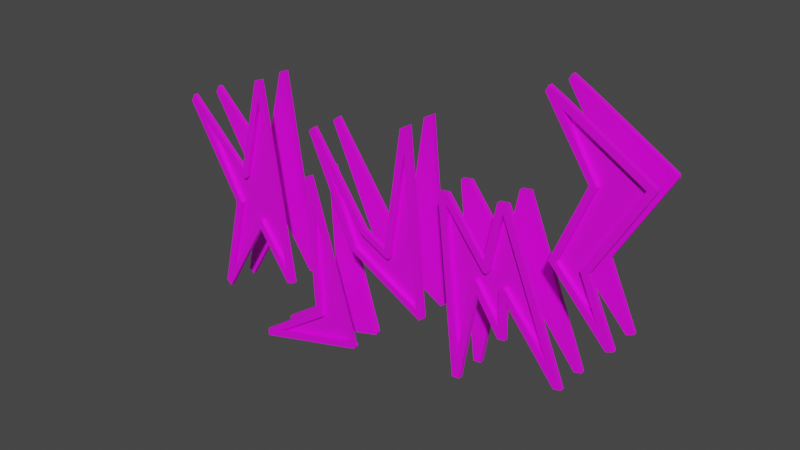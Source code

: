 # Source: SmulkLogo.blend  (saved by Blender 3.4.6; exported with 4.5.12 LTS)
import bpy
from mathutils import Matrix  # noqa: F401  (used for matrix-valued properties, if any)

bpy.ops.wm.read_factory_settings(use_empty=True)
scene = bpy.context.scene
scene.name = 'Scene'

# ---- collections
col_collection = bpy.data.collections.new('Collection'); scene.collection.children.link(col_collection)

# ---- images (referenced by path relative to the original .blend; pixels are not part of the script)
import os
ASSET_DIR = os.environ.get("B2B_ASSET_DIR", "")  # directory of the original .blend (textures are referenced by path, not embedded)
HERE = os.path.dirname(os.path.abspath(__file__))  # packed textures are extracted next to this script under _unpacked/

def load_image(name, relpath, width, height, colorspace="sRGB"):
    """Load a texture the original file referenced (path relative to the .blend, or extracted next to this script)."""
    p = next((c for c in (os.path.join(HERE, relpath), os.path.join(ASSET_DIR, relpath)) if relpath and os.path.exists(c)), "")
    if p:
        img = bpy.data.images.load(p, check_existing=True)
        img.name = name
    else:  # same state as the original file: an image datablock whose file is absent (Cycles renders it pink)
        img = bpy.data.images.new(name, width, height)
        img.source = "FILE"
        img.filepath = "//" + (relpath or name)
    img.colorspace_settings.name = colorspace
    return img
img_colorpallet_png = load_image('ColorPallet.png', 'ColorPallet.png', 1024, 1024, 'sRGB')

# ---- materials (node trees are filled in below, after node groups)
mat_colorpallet = bpy.data.materials.new('ColorPallet')
mat_colorpallet.use_transparent_shadow = False

# ---- material node trees
mat_colorpallet.use_nodes = True; mat_colorpallet.node_tree.nodes.clear()
_N = mat_colorpallet.node_tree.nodes; _L = mat_colorpallet.node_tree.links
n0 = _N.new('ShaderNodeBsdfPrincipled'); n0.name = 'Principled BSDF'; n0.location = (10, 300)
n0.distribution = 'GGX'
n0.subsurface_method = 'RANDOM_WALK_SKIN'
n0.inputs[3].default_value = 1.45
n0.inputs[27].default_value = (0.0, 0.0, 0.0, 1.0)
n0.inputs[28].default_value = 1.0
n1 = _N.new('ShaderNodeOutputMaterial'); n1.name = 'Material Output'; n1.location = (300, 300)
n2 = _N.new('ShaderNodeTexImage'); n2.name = 'Image Texture'; n2.location = (-280, 280)
n2.image = img_colorpallet_png
_L.new(n0.outputs[0], n1.inputs[0])
_L.new(n2.outputs[0], n0.inputs[0])
n1.is_active_output = True

# ---- world
world_world = bpy.data.worlds.new('World'); scene.world = world_world
world_world.use_nodes = True; world_world.node_tree.nodes.clear()
_N = world_world.node_tree.nodes; _L = world_world.node_tree.links
n0 = _N.new('ShaderNodeOutputWorld'); n0.name = 'World Output'; n0.location = (300, 300)
n1 = _N.new('ShaderNodeBackground'); n1.name = 'Background'; n1.location = (10, 300)
n1.inputs[0].default_value = (0.05088, 0.05088, 0.05088, 1.0)
_L.new(n1.outputs[0], n0.inputs[0])
n0.is_active_output = True
world_world.color = (0.05088, 0.05088, 0.05088)
world_world.use_sun_shadow = False
world_world.sun_shadow_jitter_overblur = 0.0

# ---- meshes
me_plane_001 = bpy.data.meshes.new('Plane.001')
me_plane_001.from_pydata([(-1.179, 0.1685, 0.1), (-1.224, 0.5665, 0.1), (-1.442, 0.6192, 0.1), (-1.034, 0.8629, 0.1), (-1.061, 0.1696, 0.1), (-1.283, -0.06091, 0.1), (-1.476, 0.6416, 0.1), (-1.05, 0.8988, 0.1), (-1.187, 0.5665, 0.1), (-0.9544, 0.9156, 0.1), (-1.484, 0.6217, 0.1), (-1.021, 0.1641, 0.1), (-1.484, 0.6291, 0.1), (-1.334, -0.1711, 0.1), (-1.22, 0.166, 0.1), (-1.37, -0.1566, 0.1), (-1.482, 0.635, 0.1), (-1.482, 0.616, 0.1), (-1.48, 0.6387, 0.1), (-0.9688, 0.9439, 0.1), (-0.9688, 0.9439, 0.075), (-1.48, 0.6387, 0.075), (-1.482, 0.616, 0.075), (-1.482, 0.635, 0.075), (-1.37, -0.1566, 0.075), (-1.22, 0.166, 0.075), (-1.334, -0.1711, 0.075), (-1.484, 0.6291, 0.075), (-1.021, 0.1641, 0.075), (-1.484, 0.6217, 0.075), (-0.9544, 0.9156, 0.075), (-1.187, 0.5665, 0.075), (-1.05, 0.8988, 0.075), (-1.476, 0.6416, 0.075), (-1.442, 0.6192, 0.075), (-1.179, 0.1685, 0.075), (-1.224, 0.5665, 0.075), (-1.034, 0.8629, 0.075), (-1.061, 0.1696, 0.075), (-1.283, -0.06091, 0.075)], [], [(4, 1, 36, 38), (0, 5, 39, 35), (2, 3, 7, 6), (3, 1, 8, 9), (1, 4, 11, 8), (4, 5, 13, 11), (5, 0, 14, 15), (0, 2, 17, 14), (18, 16, 12, 10, 17, 2, 6), (7, 3, 9, 19), (5, 15, 13), (7, 19, 20, 32), (15, 14, 25, 24), (8, 11, 28, 31), (14, 17, 22, 25), (9, 8, 31, 30), (16, 18, 21, 23), (18, 6, 33, 21), (10, 12, 27, 29), (12, 16, 23, 27), (11, 13, 26, 28), (6, 7, 32, 33), (19, 9, 30, 20), (17, 10, 29, 22), (13, 15, 24, 26), (35, 36, 37, 34), (39, 38, 36, 35), (1, 3, 37, 36), (2, 0, 35, 34), (5, 4, 38, 39), (3, 2, 34, 37), (33, 32, 37, 34), (30, 37, 32, 20), (37, 30, 31, 36), (31, 28, 38, 36), (28, 26, 39, 38), (24, 39, 26), (24, 25, 35, 39), (35, 25, 22, 34), (21, 33, 34, 22, 29, 27, 23)])
_uv = me_plane_001.uv_layers.new(name='UVMap')
_uv.uv.foreach_set('vector', [0.878, 0.6535, 0.8719, 0.5826, 0.876, 0.5825, 0.8814, 0.6548, 0.8386, 0.6566, 0.8455, 0.6891, 0.8453, 0.6908, 0.8348, 0.6577, 0.8148, 0.572, 0.8759, 0.5297, 0.8772, 0.5303, 0.8167, 0.5728, 0.8759, 0.5297, 0.8719, 0.5826, 0.8665, 0.5824, 0.8792, 0.5199, 0.8719, 0.5826, 0.878, 0.6535, 0.8752, 0.6528, 0.8665, 0.5824, 0.878, 0.6535, 0.8455, 0.6891, 0.8393, 0.7022, 0.8752, 0.6528, 0.8455, 0.6891, 0.8386, 0.6566, 0.8442, 0.6549, 0.842, 0.703, 0.8386, 0.6566, 0.8148, 0.572, 0.8168, 0.5724, 0.8442, 0.6549, 0.8168, 0.5728, 0.8169, 0.5727, 0.817, 0.5726, 0.817, 0.5726, 0.8168, 0.5724, 0.8148, 0.572, 0.8167, 0.5728, 0.8772, 0.5303, 0.8759, 0.5297, 0.8792, 0.5199, 0.88, 0.5198, 0.8455, 0.6891, 0.842, 0.703, 0.8393, 0.7022, 0.8772, 0.5303, 0.88, 0.5198, 0.8801, 0.5211, 0.877, 0.5309, 0.842, 0.703, 0.8442, 0.6549, 0.8473, 0.6534, 0.8405, 0.7023, 0.8665, 0.5824, 0.8752, 0.6528, 0.8736, 0.6524, 0.8625, 0.5829, 0.8442, 0.6549, 0.8168, 0.5724, 0.8183, 0.5737, 0.8473, 0.6534, 0.8792, 0.5199, 0.8665, 0.5824, 0.8625, 0.5829, 0.8814, 0.5214, 0.8169, 0.5727, 0.8168, 0.5728, 0.8185, 0.5729, 0.8184, 0.573, 0.8168, 0.5728, 0.8167, 0.5728, 0.8187, 0.5728, 0.8185, 0.5729, 0.817, 0.5726, 0.817, 0.5726, 0.8183, 0.5732, 0.8183, 0.5734, 0.817, 0.5726, 0.8169, 0.5727, 0.8184, 0.573, 0.8183, 0.5732, 0.8752, 0.6528, 0.8393, 0.7022, 0.8408, 0.7017, 0.8736, 0.6524, 0.8167, 0.5728, 0.8772, 0.5303, 0.877, 0.5309, 0.8187, 0.5728, 0.88, 0.5198, 0.8792, 0.5199, 0.8814, 0.5214, 0.8801, 0.5211, 0.8168, 0.5724, 0.817, 0.5726, 0.8183, 0.5734, 0.8183, 0.5737, 0.8393, 0.7022, 0.842, 0.703, 0.8405, 0.7023, 0.8408, 0.7017, 0.1316, 0.8343, 0.1241, 0.8835, 0.1463, 0.9213, 0.09682, 0.889, 0.1199, 0.8053, 0.1463, 0.835, 0.1241, 0.8835, 0.1316, 0.8343, 0.8719, 0.5826, 0.8759, 0.5297, 0.8766, 0.5282, 0.876, 0.5825, 0.8148, 0.572, 0.8386, 0.6566, 0.8348, 0.6577, 0.8117, 0.5709, 0.8455, 0.6891, 0.878, 0.6535, 0.8814, 0.6548, 0.8453, 0.6908, 0.8759, 0.5297, 0.8148, 0.572, 0.8117, 0.5709, 0.8766, 0.5282, 0.8187, 0.5728, 0.877, 0.5309, 0.8782, 0.5338, 0.8227, 0.5747, 0.8814, 0.5214, 0.8782, 0.5338, 0.877, 0.5309, 0.8801, 0.5211, 0.8782, 0.5338, 0.8814, 0.5214, 0.8625, 0.5829, 0.8557, 0.5835, 0.8625, 0.5829, 0.8736, 0.6524, 0.8696, 0.6515, 0.8557, 0.5835, 0.8736, 0.6524, 0.8408, 0.7017, 0.8458, 0.6867, 0.8696, 0.6515, 0.8405, 0.7023, 0.8458, 0.6867, 0.8408, 0.7017, 0.8405, 0.7023, 0.8473, 0.6534, 0.8534, 0.6517, 0.8458, 0.6867, 0.8534, 0.6517, 0.8473, 0.6534, 0.8183, 0.5737, 0.8227, 0.5747, 0.8185, 0.5729, 0.8187, 0.5728, 0.8227, 0.5747, 0.8183, 0.5737, 0.8183, 0.5734, 0.8183, 0.5732, 0.8184, 0.573])
me_plane_001.materials.append(mat_colorpallet)
me_plane_001.update()
me_plane_004 = bpy.data.meshes.new('Plane.004')
me_plane_004.from_pydata([(-0.7772, -0.1, 0.3113), (-0.7146, -0.1, -0.0007893), (-0.7116, -0.1, -0.008041), (-0.7066, -0.1, -0.01458), (-0.7007, -0.1, -0.01862), (-0.6939, -0.1, -0.01957), (-0.6881, -0.1, -0.01779), (-0.6815, -0.1, -0.01375), (-0.4626, -0.1, 0.2652), (-0.5499, -0.1, -0.5289), (-0.6225, -0.1, -0.08764), (-0.6249, -0.1, -0.08233), (-0.6299, -0.1, -0.07771), (-0.6362, -0.1, -0.07446), (-0.6446, -0.1, -0.07497), (-0.6504, -0.1, -0.0772), (-0.6561, -0.1, -0.0837), (-0.7787, -0.1, -0.2653), (-0.7754, -0.1, -0.07813), (-0.7793, -0.1, -0.06856), (-0.7839, -0.1, -0.06272), (-0.7923, -0.1, -0.05934), (-0.8006, -0.1, -0.05926), (-0.8083, -0.1, -0.06347), (-1.051, -0.1, -0.3595), (-0.798, -0.1, 0.3607), (-1.133, -0.1, -0.4626), (-0.7462, -0.1, 0.3534), (-0.6843, -0.1, 0.04255), (-0.4711, -0.1, 0.3161), (-0.4196, -0.1, 0.3075), (-0.5263, -0.1, -0.6529), (-0.5689, -0.1, -0.6492), (-0.6513, -0.1, -0.1434), (-0.7808, -0.1, -0.335), (-0.8186, -0.1, -0.3293), (-0.814, -0.1, -0.1296), (-1.093, -0.1, -0.4722), (-0.7772, -0.075, 0.3113), (-0.7146, -0.075, -0.0007893), (-0.7116, -0.075, -0.008041), (-0.7066, -0.075, -0.01458), (-0.7007, -0.075, -0.01862), (-0.6939, -0.075, -0.01957), (-0.6881, -0.075, -0.01779), (-0.6815, -0.075, -0.01375), (-0.4626, -0.075, 0.2652), (-0.5499, -0.075, -0.5289), (-0.6225, -0.075, -0.08764), (-0.6249, -0.075, -0.08233), (-0.6299, -0.075, -0.07771), (-0.6362, -0.075, -0.07446), (-0.6446, -0.075, -0.07497), (-0.6504, -0.075, -0.0772), (-0.6561, -0.075, -0.0837), (-0.7787, -0.075, -0.2653), (-0.7754, -0.075, -0.07813), (-0.7793, -0.075, -0.06856), (-0.7839, -0.075, -0.06272), (-0.7923, -0.075, -0.05934), (-0.8006, -0.075, -0.05926), (-0.8083, -0.075, -0.06347), (-1.051, -0.075, -0.3595), (-0.798, -0.075, 0.3607), (-1.133, -0.075, -0.4626), (-0.7462, -0.075, 0.3534), (-0.6843, -0.075, 0.04255), (-0.4711, -0.075, 0.3161), (-0.4196, -0.075, 0.3075), (-0.5263, -0.075, -0.6529), (-0.5689, -0.075, -0.6492), (-0.6513, -0.075, -0.1434), (-0.7808, -0.075, -0.335), (-0.8186, -0.075, -0.3293), (-0.814, -0.075, -0.1296), (-1.093, -0.075, -0.4722)], [], [(19, 57, 58, 20), (0, 25, 26, 24), (1, 28, 27, 0), (8, 29, 28, 7), (9, 31, 30, 8), (10, 33, 32, 9), (17, 34, 33, 16), (18, 36, 35, 17), (24, 37, 36, 23), (0, 27, 25), (1, 2, 3, 4, 5, 6, 7), (28, 1, 7), (30, 29, 8), (9, 32, 31), (10, 11, 12, 13, 14, 15, 16, 33), (17, 35, 34), (18, 19, 20, 21, 22, 23), (36, 18, 23), (24, 26, 37), (39, 38, 62, 61, 60, 59, 58, 57, 56, 55, 54, 53, 52, 51, 50, 49, 48, 47, 46, 45, 44, 43, 42, 41, 40), (12, 50, 51, 13), (5, 43, 44, 6), (20, 58, 59, 21), (13, 51, 52, 14), (6, 44, 45, 7), (21, 59, 60, 22), (14, 52, 53, 15), (7, 45, 46, 8), (22, 60, 61, 23), (0, 38, 39, 1), (15, 53, 54, 16), (8, 46, 47, 9), (23, 61, 62, 24), (1, 39, 40, 2), (16, 54, 55, 17), (9, 47, 48, 10), (24, 62, 38, 0), (2, 40, 41, 3), (17, 55, 56, 18), (10, 48, 49, 11), (3, 41, 42, 4), (18, 56, 57, 19), (11, 49, 50, 12), (4, 42, 43, 5), (31, 69, 68, 30), (27, 65, 63, 25), (35, 73, 72, 34), (29, 67, 66, 28), (28, 66, 65, 27), (36, 74, 73, 35), (33, 71, 70, 32), (32, 70, 69, 31), (34, 72, 71, 33), (30, 68, 67, 29), (26, 64, 75, 37), (25, 63, 64, 26), (37, 75, 74, 36), (68, 69, 47, 46), (68, 46, 67), (46, 45, 66, 67), (39, 66, 45, 44, 43, 42, 41, 40), (39, 38, 65, 66), (65, 38, 63), (64, 63, 38, 62), (64, 62, 75), (74, 75, 62, 61), (56, 74, 61, 60, 59, 58, 57), (73, 74, 56, 55), (73, 55, 72), (71, 72, 55, 54), (48, 71, 54, 53, 52, 51, 50, 49), (70, 71, 48, 47), (69, 70, 47)])
_uv = me_plane_004.uv_layers.new(name='UVMap')
_uv.uv.foreach_set('vector', [0.8904, 0.6281, 0.8882, 0.6273, 0.889, 0.6257, 0.8908, 0.6275, 0.9055, 0.5802, 0.9071, 0.5746, 0.9069, 0.6665, 0.9055, 0.6557, 0.8864, 0.6095, 0.8842, 0.6047, 0.9052, 0.5763, 0.9055, 0.5802, 0.8597, 0.6006, 0.8589, 0.5987, 0.8842, 0.6047, 0.8851, 0.6099, 0.8687, 0.677, 0.8652, 0.6911, 0.8585, 0.5974, 0.8597, 0.6006, 0.8999, 0.6486, 0.8975, 0.651, 0.8652, 0.689, 0.8687, 0.677, 0.8896, 0.6458, 0.8902, 0.6455, 0.8975, 0.651, 0.9005, 0.6512, 0.89, 0.629, 0.8932, 0.6341, 0.8903, 0.6463, 0.8896, 0.6458, 0.9055, 0.6557, 0.9067, 0.6646, 0.8932, 0.6341, 0.8931, 0.6266, 0.9055, 0.5802, 0.9052, 0.5763, 0.9071, 0.5746, 0.8864, 0.6095, 0.8863, 0.6099, 0.886, 0.6102, 0.8858, 0.6103, 0.8856, 0.6103, 0.8854, 0.6101, 0.8851, 0.6099, 0.8842, 0.6047, 0.8864, 0.6095, 0.8851, 0.6099, 0.8585, 0.5974, 0.8589, 0.5987, 0.8597, 0.6006, 0.8687, 0.677, 0.8652, 0.689, 0.8652, 0.6911, 0.8999, 0.6486, 0.9, 0.649, 0.9003, 0.6493, 0.9004, 0.6497, 0.9005, 0.6502, 0.9005, 0.6507, 0.9005, 0.6512, 0.8975, 0.651, 0.8896, 0.6458, 0.8903, 0.6463, 0.8902, 0.6455, 0.89, 0.629, 0.8904, 0.6281, 0.8908, 0.6275, 0.8915, 0.6269, 0.8922, 0.6266, 0.8931, 0.6266, 0.8932, 0.6341, 0.89, 0.629, 0.8931, 0.6266, 0.9055, 0.6557, 0.9069, 0.6665, 0.9067, 0.6646, 0.3733, 0.851, 0.3964, 0.811, 0.4029, 0.916, 0.3832, 0.864, 0.3824, 0.8631, 0.3812, 0.8627, 0.3799, 0.8628, 0.379, 0.8634, 0.378, 0.8645, 0.3698, 0.8904, 0.3613, 0.8597, 0.3609, 0.8586, 0.3602, 0.858, 0.359, 0.8575, 0.358, 0.8577, 0.3571, 0.8581, 0.3566, 0.8587, 0.326, 0.916, 0.351, 0.8027, 0.3681, 0.8513, 0.3688, 0.8521, 0.3695, 0.8527, 0.3705, 0.8528, 0.3715, 0.8526, 0.3725, 0.8519, 0.9003, 0.6493, 0.9008, 0.6487, 0.9015, 0.6493, 0.9004, 0.6497, 0.8856, 0.6103, 0.8859, 0.6121, 0.8856, 0.6121, 0.8854, 0.6101, 0.8908, 0.6275, 0.889, 0.6257, 0.8902, 0.6243, 0.8915, 0.6269, 0.9004, 0.6497, 0.9015, 0.6493, 0.9018, 0.65, 0.9005, 0.6502, 0.8854, 0.6101, 0.8856, 0.6121, 0.8853, 0.6121, 0.8851, 0.6099, 0.8915, 0.6269, 0.8902, 0.6243, 0.8917, 0.6231, 0.8922, 0.6266, 0.9005, 0.6502, 0.9018, 0.65, 0.902, 0.6508, 0.9005, 0.6507, 0.8851, 0.6099, 0.8853, 0.6121, 0.8594, 0.6009, 0.8597, 0.6006, 0.8922, 0.6266, 0.8917, 0.6231, 0.8936, 0.6223, 0.8931, 0.6266, 0.9055, 0.5802, 0.9052, 0.582, 0.8877, 0.6113, 0.8864, 0.6095, 0.9005, 0.6507, 0.902, 0.6508, 0.902, 0.6518, 0.9005, 0.6512, 0.8597, 0.6006, 0.8594, 0.6009, 0.8694, 0.674, 0.8687, 0.677, 0.8931, 0.6266, 0.8936, 0.6223, 0.9055, 0.6561, 0.9055, 0.6557, 0.8864, 0.6095, 0.8877, 0.6113, 0.8873, 0.6117, 0.8863, 0.6099, 0.9005, 0.6512, 0.902, 0.6518, 0.8874, 0.6469, 0.8896, 0.6458, 0.8687, 0.677, 0.8694, 0.674, 0.8997, 0.6483, 0.8999, 0.6486, 0.9055, 0.6557, 0.9055, 0.6561, 0.9052, 0.582, 0.9055, 0.5802, 0.8863, 0.6099, 0.8873, 0.6117, 0.8867, 0.612, 0.886, 0.6102, 0.8896, 0.6458, 0.8874, 0.6469, 0.8878, 0.6293, 0.89, 0.629, 0.8999, 0.6486, 0.8997, 0.6483, 0.9002, 0.6484, 0.9, 0.649, 0.886, 0.6102, 0.8867, 0.612, 0.8863, 0.6121, 0.8858, 0.6103, 0.89, 0.629, 0.8878, 0.6293, 0.8882, 0.6273, 0.8904, 0.6281, 0.9, 0.649, 0.9002, 0.6484, 0.9008, 0.6487, 0.9003, 0.6493, 0.8858, 0.6103, 0.8863, 0.6121, 0.8859, 0.6121, 0.8856, 0.6103, 0.8652, 0.6911, 0.8672, 0.6909, 0.8594, 0.597, 0.8585, 0.5974, 0.9052, 0.5763, 0.906, 0.5762, 0.9051, 0.5746, 0.9071, 0.5746, 0.8903, 0.6463, 0.8906, 0.6458, 0.8908, 0.6454, 0.8902, 0.6455, 0.8589, 0.5987, 0.8584, 0.5988, 0.8832, 0.6024, 0.8842, 0.6047, 0.8842, 0.6047, 0.8832, 0.6024, 0.906, 0.5762, 0.9052, 0.5763, 0.8932, 0.6341, 0.8935, 0.6352, 0.8906, 0.6458, 0.8903, 0.6463, 0.8975, 0.651, 0.8982, 0.6513, 0.8644, 0.6889, 0.8652, 0.689, 0.8652, 0.689, 0.8644, 0.6889, 0.8672, 0.6909, 0.8652, 0.6911, 0.8902, 0.6455, 0.8908, 0.6454, 0.8982, 0.6513, 0.8975, 0.651, 0.8585, 0.5974, 0.8594, 0.597, 0.8584, 0.5988, 0.8589, 0.5987, 0.9069, 0.6665, 0.9053, 0.6665, 0.9071, 0.6642, 0.9067, 0.6646, 0.9071, 0.5746, 0.9051, 0.5746, 0.9053, 0.6665, 0.9069, 0.6665, 0.9067, 0.6646, 0.9071, 0.6642, 0.8935, 0.6352, 0.8932, 0.6341, 0.8594, 0.597, 0.8672, 0.6909, 0.8689, 0.681, 0.8594, 0.5993, 0.8594, 0.597, 0.8594, 0.5993, 0.8584, 0.5988, 0.8594, 0.5993, 0.8836, 0.6017, 0.8832, 0.6024, 0.8584, 0.5988, 0.8809, 0.6021, 0.8832, 0.6024, 0.8836, 0.6017, 0.8833, 0.6023, 0.883, 0.6026, 0.8825, 0.6028, 0.882, 0.6027, 0.8814, 0.6025, 0.8809, 0.6021, 0.9043, 0.5773, 0.906, 0.5762, 0.8832, 0.6024, 0.906, 0.5762, 0.9043, 0.5773, 0.9051, 0.5746, 0.9053, 0.6665, 0.9051, 0.5746, 0.9043, 0.5773, 0.9047, 0.6556, 0.9053, 0.6665, 0.9047, 0.6556, 0.9071, 0.6642, 0.8935, 0.6352, 0.9071, 0.6642, 0.9047, 0.6556, 0.891, 0.6329, 0.8942, 0.6323, 0.8935, 0.6352, 0.891, 0.6329, 0.8914, 0.6322, 0.892, 0.6317, 0.8928, 0.6316, 0.8934, 0.6318, 0.8906, 0.6458, 0.8935, 0.6352, 0.8942, 0.6323, 0.8932, 0.6442, 0.8906, 0.6458, 0.8932, 0.6442, 0.8908, 0.6454, 0.8982, 0.6513, 0.8908, 0.6454, 0.8932, 0.6442, 0.902, 0.6499, 0.9035, 0.6516, 0.8982, 0.6513, 0.902, 0.6499, 0.9026, 0.6498, 0.9029, 0.65, 0.9034, 0.6503, 0.9035, 0.6508, 0.9036, 0.6512, 0.8644, 0.6889, 0.8982, 0.6513, 0.9035, 0.6516, 0.8689, 0.681, 0.8672, 0.6909, 0.8644, 0.6889, 0.8689, 0.681])
me_plane_004.materials.append(mat_colorpallet)
me_plane_004.update()
me_plane_005 = bpy.data.meshes.new('Plane.005')
me_plane_005.from_pydata([(-0.2982, -0.1, -0.3675), (-0.1239, -0.1, -0.1455), (-0.218, -0.1, 0.4475), (-0.1292, -0.1, -0.1341), (-0.1165, -0.1, -0.1492), (-0.1062, -0.1, -0.1487), (0.05634, -0.1, -0.06628), (0.2738, -0.1, 0.245), (0.09082, -0.1, -0.1556), (-0.339, -0.1, -0.4005), (-0.2432, -0.1, 0.583), (-0.1956, -0.1, 0.5562), (-0.09666, -0.1, -0.1022), (-0.218, -0.075, 0.4475), (0.03027, -0.1, -0.038), (-0.2982, -0.075, -0.3675), (0.3522, -0.1, 0.4206), (0.3854, -0.1, 0.3946), (0.119, -0.1, -0.1817), (-0.3156, -0.1, -0.4199), (-0.1239, -0.075, -0.1455), (-0.1292, -0.075, -0.1341), (-0.1165, -0.075, -0.1492), (-0.1062, -0.075, -0.1487), (0.05634, -0.075, -0.06628), (0.2738, -0.075, 0.245), (0.09082, -0.075, -0.1556), (-0.339, -0.075, -0.4005), (-0.2432, -0.075, 0.583), (-0.1956, -0.075, 0.5562), (-0.09666, -0.075, -0.1022), (0.03027, -0.075, -0.038), (0.3522, -0.075, 0.4206), (0.3854, -0.075, 0.3946), (0.119, -0.075, -0.1817), (-0.3156, -0.075, -0.4199)], [], [(3, 2, 13, 21), (6, 5, 23, 24), (0, 2, 10, 9), (2, 3, 12, 11), (5, 6, 14, 12), (6, 7, 16, 14), (7, 8, 18, 17), (8, 0, 19, 18), (2, 11, 10), (0, 9, 19), (1, 4, 5, 12, 3), (16, 7, 17), (15, 20, 21, 13), (26, 25, 24, 23, 22, 20, 15), (0, 8, 26, 15), (2, 0, 15, 13), (7, 6, 24, 25), (4, 1, 20, 22), (8, 7, 25, 26), (5, 4, 22, 23), (1, 3, 21, 20), (11, 12, 30, 29), (18, 19, 35, 34), (12, 14, 31, 30), (16, 17, 33, 32), (10, 11, 29, 28), (17, 18, 34, 33), (19, 9, 27, 35), (9, 10, 28, 27), (14, 16, 32, 31), (30, 29, 13, 21), (27, 28, 13, 15), (28, 29, 13), (22, 20, 21, 30, 23), (23, 30, 31, 24), (24, 31, 32, 25), (32, 33, 25), (33, 34, 26, 25), (34, 35, 15, 26), (27, 15, 35)])
_uv = me_plane_005.uv_layers.new(name='UVMap')
_uv.uv.foreach_set('vector', [0.8703, 0.5759, 0.9106, 0.5816, 0.9096, 0.5868, 0.8711, 0.5748, 0.8685, 0.586, 0.8711, 0.5759, 0.8711, 0.5758, 0.8688, 0.5847, 0.9121, 0.6729, 0.9106, 0.5816, 0.9143, 0.5643, 0.9142, 0.6796, 0.9106, 0.5816, 0.8703, 0.5759, 0.8706, 0.5768, 0.9143, 0.572, 0.8711, 0.5759, 0.8685, 0.586, 0.8673, 0.5875, 0.8706, 0.5768, 0.8685, 0.586, 0.8711, 0.6061, 0.8693, 0.6059, 0.8673, 0.5875, 0.8711, 0.6061, 0.8789, 0.6387, 0.8759, 0.6384, 0.8686, 0.6025, 0.8789, 0.6387, 0.9121, 0.6729, 0.9132, 0.6818, 0.8759, 0.6384, 0.9106, 0.5816, 0.9143, 0.572, 0.9143, 0.5643, 0.9121, 0.6729, 0.9142, 0.6796, 0.9132, 0.6818, 0.8707, 0.5759, 0.8709, 0.5759, 0.8711, 0.5759, 0.8706, 0.5768, 0.8703, 0.5759, 0.8693, 0.6059, 0.8711, 0.6061, 0.8686, 0.6025, 0.6312, 0.902, 0.6161, 0.8783, 0.6168, 0.8773, 0.6312, 0.8207, 0.5948, 0.8773, 0.5806, 0.8359, 0.5991, 0.8688, 0.6143, 0.8785, 0.6154, 0.8786, 0.6161, 0.8783, 0.6312, 0.902, 0.9121, 0.6729, 0.8789, 0.6387, 0.8806, 0.6394, 0.9124, 0.6687, 0.9106, 0.5816, 0.9121, 0.6729, 0.9124, 0.6687, 0.9096, 0.5868, 0.8711, 0.6061, 0.8685, 0.586, 0.8688, 0.5847, 0.8726, 0.606, 0.8709, 0.5759, 0.8707, 0.5759, 0.8711, 0.5753, 0.8711, 0.5755, 0.8789, 0.6387, 0.8711, 0.6061, 0.8726, 0.606, 0.8806, 0.6394, 0.8711, 0.5759, 0.8709, 0.5759, 0.8711, 0.5755, 0.8711, 0.5758, 0.8707, 0.5759, 0.8703, 0.5759, 0.8711, 0.5748, 0.8711, 0.5753, 0.9143, 0.572, 0.8706, 0.5768, 0.8698, 0.5761, 0.9146, 0.5715, 0.8759, 0.6384, 0.9132, 0.6818, 0.9146, 0.681, 0.8744, 0.6387, 0.8706, 0.5768, 0.8673, 0.5875, 0.866, 0.5882, 0.8698, 0.5761, 0.8693, 0.6059, 0.8686, 0.6025, 0.8691, 0.6024, 0.8695, 0.6058, 0.9143, 0.5643, 0.9143, 0.572, 0.9146, 0.5715, 0.9123, 0.5646, 0.8686, 0.6025, 0.8759, 0.6384, 0.8744, 0.6387, 0.8691, 0.6024, 0.9132, 0.6818, 0.9142, 0.6796, 0.9133, 0.6807, 0.9146, 0.681, 0.9142, 0.6796, 0.9143, 0.5643, 0.9123, 0.5646, 0.9133, 0.6807, 0.8673, 0.5875, 0.8693, 0.6059, 0.8695, 0.6058, 0.866, 0.5882, 0.8698, 0.5761, 0.9146, 0.5715, 0.9113, 0.5755, 0.8685, 0.573, 0.9133, 0.6807, 0.9123, 0.5646, 0.9113, 0.5755, 0.9129, 0.6782, 0.9123, 0.5646, 0.9146, 0.5715, 0.9113, 0.5755, 0.8674, 0.5731, 0.8678, 0.5728, 0.8685, 0.573, 0.8698, 0.5761, 0.8671, 0.5736, 0.8671, 0.5736, 0.8698, 0.5761, 0.866, 0.5882, 0.8635, 0.5881, 0.8635, 0.5881, 0.866, 0.5882, 0.8695, 0.6058, 0.8681, 0.6065, 0.8695, 0.6058, 0.8691, 0.6024, 0.8681, 0.6065, 0.8691, 0.6024, 0.8744, 0.6387, 0.8721, 0.6405, 0.8681, 0.6065, 0.8744, 0.6387, 0.9146, 0.681, 0.9129, 0.6782, 0.8721, 0.6405, 0.9133, 0.6807, 0.9129, 0.6782, 0.9146, 0.681])
me_plane_005.materials.append(mat_colorpallet)
me_plane_005.update()
me_plane_006 = bpy.data.meshes.new('Plane.006')
me_plane_006.from_pydata([(0.3801, -0.1, -0.005811), (0.1532, -0.1, -0.7389), (0.6628, -0.1, -0.8789), (0.3449, -0.1, -0.6615), (0.3876, -0.1, 0.1485), (0.1129, -0.1, -0.7402), (0.4251, -0.1, 0.1295), (0.3856, -0.1, -0.6424), (0.7654, -0.1, -0.9033), (0.11, -0.1, -0.7493), (0.1426, -0.1, -0.7749), (0.7667, -0.1, -0.9478), (0.1117, -0.1, -0.7594), (0.1168, -0.1, -0.7664), (0.3801, -0.075, -0.005811), (0.1532, -0.075, -0.7389), (0.6628, -0.075, -0.8789), (0.3449, -0.075, -0.6615), (0.3909, -0.07785, 0.1485), (0.4251, -0.075, 0.1295), (0.3856, -0.075, -0.6424), (0.7654, -0.075, -0.9033), (0.1426, -0.075, -0.7749), (0.7667, -0.075, -0.9478), (0.1162, -0.07785, -0.7402), (0.11, -0.075, -0.7493), (0.1117, -0.075, -0.7594), (0.1168, -0.075, -0.7664)], [], [(1, 0, 4, 5), (0, 3, 7, 6), (3, 2, 8, 7), (2, 1, 10, 11), (0, 6, 4), (8, 2, 11), (10, 1, 5, 9, 12, 13), (1, 2, 16, 15), (14, 15, 16, 17), (3, 0, 14, 17), (2, 3, 17, 16), (0, 1, 15, 14), (8, 11, 23, 21), (6, 7, 20, 19), (4, 6, 19, 18), (5, 4, 18, 24), (7, 8, 21, 20), (11, 10, 22, 23), (10, 13, 27, 22), (12, 9, 25, 26), (9, 5, 24, 25), (13, 12, 26, 27), (24, 18, 14, 15), (18, 19, 14), (19, 20, 17, 14), (20, 21, 16, 17), (21, 23, 16), (23, 22, 15, 16), (24, 15, 22, 27, 26, 25)])
_uv = me_plane_006.uv_layers.new(name='UVMap')
_uv.uv.foreach_set('vector', [0.8432, 0.5908, 0.8826, 0.6796, 0.8874, 0.6995, 0.8405, 0.5903, 0.8826, 0.6796, 0.8696, 0.5925, 0.8746, 0.5927, 0.8878, 0.698, 0.8696, 0.5925, 0.8819, 0.5507, 0.8869, 0.5406, 0.8746, 0.5927, 0.8819, 0.5507, 0.8432, 0.5908, 0.8415, 0.5895, 0.888, 0.5385, 0.8826, 0.6796, 0.8878, 0.698, 0.8874, 0.6995, 0.8869, 0.5406, 0.8819, 0.5507, 0.888, 0.5385, 0.8415, 0.5895, 0.8432, 0.5908, 0.8405, 0.5903, 0.8406, 0.5901, 0.8408, 0.5899, 0.8409, 0.5898, 0.8432, 0.5908, 0.8819, 0.5507, 0.8823, 0.5518, 0.8441, 0.591, 0.8952, 0.7971, 0.8992, 0.9216, 0.8134, 0.9216, 0.8725, 0.9013, 0.8696, 0.5925, 0.8826, 0.6796, 0.8827, 0.6785, 0.8669, 0.5926, 0.8819, 0.5507, 0.8696, 0.5925, 0.8669, 0.5926, 0.8823, 0.5518, 0.8826, 0.6796, 0.8432, 0.5908, 0.8441, 0.591, 0.8827, 0.6785, 0.8869, 0.5406, 0.888, 0.5385, 0.8894, 0.5399, 0.8861, 0.5402, 0.8878, 0.698, 0.8746, 0.5927, 0.877, 0.5926, 0.8865, 0.6987, 0.8874, 0.6995, 0.8878, 0.698, 0.8865, 0.6987, 0.8894, 0.6997, 0.8405, 0.5903, 0.8874, 0.6995, 0.8894, 0.6997, 0.8402, 0.5896, 0.8746, 0.5927, 0.8869, 0.5406, 0.8861, 0.5402, 0.877, 0.5926, 0.888, 0.5385, 0.8415, 0.5895, 0.8406, 0.5896, 0.8894, 0.5399, 0.8415, 0.5895, 0.8409, 0.5898, 0.8405, 0.5897, 0.8406, 0.5896, 0.8408, 0.5899, 0.8406, 0.5901, 0.8404, 0.5896, 0.8405, 0.5897, 0.8406, 0.5901, 0.8405, 0.5903, 0.8402, 0.5896, 0.8404, 0.5896, 0.8409, 0.5898, 0.8408, 0.5899, 0.8405, 0.5897, 0.8405, 0.5897, 0.8402, 0.5896, 0.8894, 0.6997, 0.8837, 0.6816, 0.8382, 0.5896, 0.8894, 0.6997, 0.8865, 0.6987, 0.8837, 0.6816, 0.8865, 0.6987, 0.877, 0.5926, 0.8821, 0.5924, 0.8837, 0.6816, 0.877, 0.5926, 0.8861, 0.5402, 0.8828, 0.5491, 0.8821, 0.5924, 0.8861, 0.5402, 0.8894, 0.5399, 0.8828, 0.5491, 0.8894, 0.5399, 0.8406, 0.5896, 0.8382, 0.5896, 0.8828, 0.5491, 0.8402, 0.5896, 0.8382, 0.5896, 0.8406, 0.5896, 0.8405, 0.5897, 0.8405, 0.5897, 0.8404, 0.5896])
me_plane_006.materials.append(mat_colorpallet)
me_plane_006.update()
me_plane_007 = bpy.data.meshes.new('Plane.007')
me_plane_007.from_pydata([(0.5972, -0.1, -0.4719), (0.7667, -0.1, -0.2287), (0.7381, -0.1, 0.4695), (0.8606, -0.1, 0.003294), (0.8667, -0.1, -0.00342), (0.8736, -0.1, -0.006987), (0.8807, -0.1, -0.007617), (0.8875, -0.1, -0.005099), (0.8946, -0.1, -6.291e-05), (1.165, -0.1, 0.2593), (0.9155, -0.1, -0.1665), (1.026, -0.1, -0.6141), (0.7967, -0.1, -0.2353), (0.7925, -0.1, -0.2265), (0.7857, -0.1, -0.2233), (0.7775, -0.1, -0.2228), (0.7716, -0.1, -0.2251), (1.055, -0.1, -0.7303), (0.7803, -0.1, -0.2757), (0.5938, -0.1, -0.5464), (0.7667, -0.075, -0.2287), (0.55, -0.1, -0.5307), (0.7166, -0.1, 0.5793), (0.956, -0.1, -0.1696), (1.087, -0.1, -0.7036), (1.258, -0.1, 0.3407), (0.7381, -0.075, 0.4695), (0.8878, -0.1, 0.04466), (1.236, -0.1, 0.3788), (0.7536, -0.1, 0.5667), (0.5972, -0.075, -0.4719), (0.8606, -0.075, 0.003294), (0.8667, -0.075, -0.00342), (0.8736, -0.075, -0.006987), (0.8807, -0.075, -0.007617), (0.8875, -0.075, -0.005099), (0.8946, -0.075, -6.291e-05), (1.165, -0.075, 0.2593), (0.9155, -0.075, -0.1665), (1.026, -0.075, -0.6141), (0.7967, -0.075, -0.2353), (0.7925, -0.075, -0.2265), (0.7857, -0.075, -0.2233), (0.7775, -0.075, -0.2228), (0.7716, -0.075, -0.2251), (1.055, -0.075, -0.7303), (0.7803, -0.075, -0.2757), (0.5938, -0.075, -0.5464), (0.55, -0.075, -0.5307), (0.7166, -0.075, 0.5793), (0.956, -0.075, -0.1696), (1.087, -0.075, -0.7036), (1.258, -0.075, 0.3407), (0.8878, -0.075, 0.04466), (1.236, -0.075, 0.3788), (0.7536, -0.075, 0.5667)], [], [(16, 15, 43, 44), (0, 1, 20, 30), (11, 12, 18, 17), (1, 0, 19, 18), (0, 2, 22, 21), (10, 11, 24, 23), (9, 10, 23, 25), (8, 9, 28, 27), (2, 3, 27, 29), (11, 17, 24), (13, 14, 15, 16, 1, 18, 12), (19, 0, 21), (4, 5, 6, 7, 8, 27, 3), (2, 29, 22), (9, 25, 28), (30, 20, 31, 26), (44, 43, 42, 41, 40, 39, 38, 37, 36, 35, 34, 33, 32, 31, 20), (9, 8, 36, 37), (1, 16, 44, 20), (10, 9, 37, 38), (3, 2, 26, 31), (11, 10, 38, 39), (4, 3, 31, 32), (12, 11, 39, 40), (5, 4, 32, 33), (13, 12, 40, 41), (6, 5, 33, 34), (14, 13, 41, 42), (7, 6, 34, 35), (2, 0, 30, 26), (15, 14, 42, 43), (8, 7, 35, 36), (27, 28, 54, 53), (18, 19, 47, 46), (23, 24, 51, 50), (21, 22, 49, 48), (22, 29, 55, 49), (29, 27, 53, 55), (17, 18, 46, 45), (19, 21, 48, 47), (24, 17, 45, 51), (28, 25, 52, 54), (25, 23, 50, 52), (53, 54, 37, 36), (54, 52, 37), (52, 50, 38, 37), (50, 51, 39, 38), (51, 45, 39), (45, 46, 40, 39), (40, 46, 20, 44, 43, 42, 41), (46, 47, 30, 20), (47, 48, 30), (48, 49, 26, 30), (49, 55, 26), (55, 53, 31, 26), (31, 53, 36, 35, 34, 33, 32)])
_uv = me_plane_007.uv_layers.new(name='UVMap')
_uv.uv.foreach_set('vector', [0.8669, 0.6353, 0.8665, 0.6353, 0.8663, 0.6347, 0.8671, 0.6351, 0.8555, 0.6462, 0.8673, 0.6352, 0.8676, 0.6357, 0.8549, 0.6465, 0.8911, 0.6774, 0.8655, 0.6355, 0.8674, 0.6354, 0.8956, 0.6889, 0.8673, 0.6352, 0.8555, 0.6462, 0.8533, 0.6491, 0.8674, 0.6354, 0.8555, 0.6462, 0.8691, 0.5651, 0.8693, 0.5565, 0.8546, 0.6504, 0.8909, 0.6236, 0.8911, 0.6774, 0.8929, 0.6882, 0.8875, 0.6236, 0.8925, 0.5959, 0.8909, 0.6236, 0.8875, 0.6236, 0.8943, 0.5909, 0.8809, 0.6057, 0.8925, 0.5959, 0.8956, 0.5915, 0.8808, 0.605, 0.8691, 0.5651, 0.8828, 0.6058, 0.8808, 0.605, 0.8675, 0.5579, 0.8911, 0.6774, 0.8956, 0.6889, 0.8929, 0.6882, 0.8657, 0.6354, 0.8661, 0.6354, 0.8665, 0.6353, 0.8669, 0.6353, 0.8673, 0.6352, 0.8674, 0.6354, 0.8655, 0.6355, 0.8533, 0.6491, 0.8555, 0.6462, 0.8546, 0.6504, 0.8825, 0.6058, 0.8822, 0.6058, 0.8818, 0.6058, 0.8814, 0.6057, 0.8809, 0.6057, 0.8808, 0.605, 0.8828, 0.6058, 0.8691, 0.5651, 0.8675, 0.5579, 0.8693, 0.5565, 0.8925, 0.5959, 0.8943, 0.5909, 0.8956, 0.5915, 0.08864, 0.5509, 0.1098, 0.5947, 0.119, 0.6347, 0.0871, 0.7072, 0.1105, 0.5954, 0.1114, 0.5959, 0.1128, 0.5961, 0.1139, 0.5957, 0.1149, 0.5944, 0.1618, 0.5389, 0.1323, 0.6086, 0.1618, 0.6842, 0.1246, 0.6351, 0.1236, 0.6341, 0.1226, 0.6335, 0.1214, 0.6334, 0.1202, 0.6338, 0.119, 0.6347, 0.1098, 0.5947, 0.8925, 0.5959, 0.8809, 0.6057, 0.8806, 0.6055, 0.8929, 0.5956, 0.8673, 0.6352, 0.8669, 0.6353, 0.8671, 0.6351, 0.8676, 0.6357, 0.8909, 0.6236, 0.8925, 0.5959, 0.8929, 0.5956, 0.8931, 0.6237, 0.8828, 0.6058, 0.8691, 0.5651, 0.8691, 0.5646, 0.8842, 0.6055, 0.8911, 0.6774, 0.8909, 0.6236, 0.8931, 0.6237, 0.8914, 0.678, 0.8825, 0.6058, 0.8828, 0.6058, 0.8842, 0.6055, 0.8835, 0.6063, 0.8655, 0.6355, 0.8911, 0.6774, 0.8914, 0.678, 0.8639, 0.6364, 0.8822, 0.6058, 0.8825, 0.6058, 0.8835, 0.6063, 0.8826, 0.6066, 0.8657, 0.6354, 0.8655, 0.6355, 0.8639, 0.6364, 0.8645, 0.6353, 0.8818, 0.6058, 0.8822, 0.6058, 0.8826, 0.6066, 0.8818, 0.6065, 0.8661, 0.6354, 0.8657, 0.6354, 0.8645, 0.6353, 0.8654, 0.6348, 0.8814, 0.6057, 0.8818, 0.6058, 0.8818, 0.6065, 0.8811, 0.6062, 0.8691, 0.5651, 0.8555, 0.6462, 0.8549, 0.6465, 0.8691, 0.5646, 0.8665, 0.6353, 0.8661, 0.6354, 0.8654, 0.6348, 0.8663, 0.6347, 0.8809, 0.6057, 0.8814, 0.6057, 0.8811, 0.6062, 0.8806, 0.6055, 0.8808, 0.605, 0.8956, 0.5915, 0.8953, 0.591, 0.88, 0.606, 0.8674, 0.6354, 0.8533, 0.6491, 0.8538, 0.6496, 0.8679, 0.6337, 0.8875, 0.6236, 0.8929, 0.6882, 0.8939, 0.6881, 0.8858, 0.6233, 0.8546, 0.6504, 0.8693, 0.5565, 0.8676, 0.556, 0.8534, 0.6502, 0.8693, 0.5565, 0.8675, 0.5579, 0.8679, 0.5578, 0.8676, 0.556, 0.8675, 0.5579, 0.8808, 0.605, 0.88, 0.606, 0.8679, 0.5578, 0.8956, 0.6889, 0.8674, 0.6354, 0.8679, 0.6337, 0.8941, 0.6901, 0.8533, 0.6491, 0.8546, 0.6504, 0.8534, 0.6502, 0.8538, 0.6496, 0.8929, 0.6882, 0.8956, 0.6889, 0.8941, 0.6901, 0.8939, 0.6881, 0.8956, 0.5915, 0.8943, 0.5909, 0.8949, 0.591, 0.8953, 0.591, 0.8943, 0.5909, 0.8875, 0.6236, 0.8858, 0.6233, 0.8949, 0.591, 0.88, 0.606, 0.8953, 0.591, 0.8923, 0.5958, 0.8798, 0.6102, 0.8953, 0.591, 0.8949, 0.591, 0.8923, 0.5958, 0.8949, 0.591, 0.8858, 0.6233, 0.8824, 0.6228, 0.8923, 0.5958, 0.8858, 0.6233, 0.8939, 0.6881, 0.8901, 0.6767, 0.8824, 0.6228, 0.8939, 0.6881, 0.8941, 0.6901, 0.8901, 0.6767, 0.8941, 0.6901, 0.8679, 0.6337, 0.8699, 0.6296, 0.8901, 0.6767, 0.8699, 0.6296, 0.8679, 0.6337, 0.8678, 0.6286, 0.8683, 0.6284, 0.8688, 0.6282, 0.8696, 0.6283, 0.8702, 0.6287, 0.8679, 0.6337, 0.8538, 0.6496, 0.8547, 0.6464, 0.8678, 0.6286, 0.8538, 0.6496, 0.8534, 0.6502, 0.8547, 0.6464, 0.8534, 0.6502, 0.8676, 0.556, 0.8677, 0.5664, 0.8547, 0.6464, 0.8676, 0.556, 0.8679, 0.5578, 0.8677, 0.5664, 0.8679, 0.5578, 0.88, 0.606, 0.8771, 0.6085, 0.8677, 0.5664, 0.8771, 0.6085, 0.88, 0.606, 0.8798, 0.6102, 0.8792, 0.6101, 0.8786, 0.6099, 0.8781, 0.6094, 0.8776, 0.6091])
me_plane_007.materials.append(mat_colorpallet)
me_plane_007.update()

# ---- objects
ob_s = bpy.data.objects.new('S', me_plane_001)
ob_m = bpy.data.objects.new('M', me_plane_004)
ob_u = bpy.data.objects.new('U', me_plane_005)
ob_l = bpy.data.objects.new('L', me_plane_006)
ob_k = bpy.data.objects.new('K', me_plane_007)

# ---- transforms, parenting, visibility, modifiers, constraints
ob_s.location = (0.0, 0.0, 0.0)
ob_s.rotation_euler = (1.571, -0.0, 3.142)
_m = ob_s.modifiers.new('Mirror', 'MIRROR')
_m.use_axis = (False, False, True)
_m.use_clip = True
ob_m.location = (0.0, 0.0, 0.0)
ob_m.rotation_euler = (0.0, -0.0, 3.142)
_m = ob_m.modifiers.new('Mirror', 'MIRROR')
_m.use_axis = (False, True, False)
ob_u.location = (0.0, 0.0, 0.0)
ob_u.rotation_euler = (0.0, -0.0, 3.142)
_m = ob_u.modifiers.new('Mirror', 'MIRROR')
_m.use_axis = (False, True, False)
ob_l.location = (0.0, 0.0, 0.0)
ob_l.rotation_euler = (0.0, -0.0, 3.142)
_m = ob_l.modifiers.new('Mirror', 'MIRROR')
_m.use_axis = (False, True, False)
ob_k.location = (0.0, 0.0, 0.0)
ob_k.rotation_euler = (0.0, -0.0, 3.142)
_m = ob_k.modifiers.new('Mirror', 'MIRROR')
_m.use_axis = (False, True, False)

# ---- collection membership
col_collection.objects.link(ob_s)
col_collection.objects.link(ob_m)
col_collection.objects.link(ob_u)
col_collection.objects.link(ob_l)
col_collection.objects.link(ob_k)

# ---- scene / render settings (as saved in the file)
scene.frame_start = 1; scene.frame_end = 250; scene.frame_set(1)
scene.render.engine = 'BLENDER_EEVEE_NEXT'
scene.cycles.sampling_pattern = 'TABULATED_SOBOL'
scene.cycles.use_light_tree = False
scene.view_settings.view_transform = 'Filmic'
bpy.context.view_layer.update()

# ---- added for rendering (the .blend has no active camera and no usable light): camera, sun
cam_auto = bpy.data.cameras.new('AutoCamera')
cam_auto.lens = 50.0
cam_auto.sensor_width = 36.0
cam_auto.clip_end = 1000.0
ob_auto_camera = bpy.data.objects.new('AutoCamera', cam_auto)
scene.collection.objects.link(ob_auto_camera)
ob_auto_camera.location = (3.20088, -3.70507, 2.4681)
ob_auto_camera.rotation_euler = (1.09748, -7.21219e-08, 0.694738)
scene.camera = ob_auto_camera
light_auto_sun = bpy.data.lights.new('AutoSun', 'SUN')
light_auto_sun.energy = 3.0
light_auto_sun.angle = 0.0523599
ob_auto_sun = bpy.data.objects.new('AutoSun', light_auto_sun)
scene.collection.objects.link(ob_auto_sun)
ob_auto_sun.rotation_euler = (0.872665, 0.174533, 0.523599)
bpy.context.view_layer.update()
